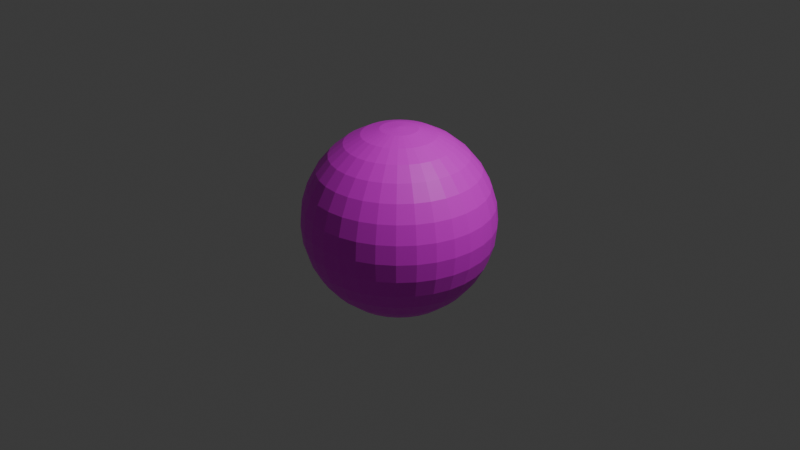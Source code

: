 # Source: apple.blend  (saved by Blender 4.0.36; exported with 4.5.12 LTS)
import bpy
from mathutils import Matrix  # noqa: F401  (used for matrix-valued properties, if any)

bpy.ops.wm.read_factory_settings(use_empty=True)
scene = bpy.context.scene
scene.name = 'Scene'

# ---- collections
col_collection = bpy.data.collections.new('Collection'); scene.collection.children.link(col_collection)

# ---- images (referenced by path relative to the original .blend; pixels are not part of the script)
import os
ASSET_DIR = os.environ.get("B2B_ASSET_DIR", "")  # directory of the original .blend (textures are referenced by path, not embedded)
HERE = os.path.dirname(os.path.abspath(__file__))  # packed textures are extracted next to this script under _unpacked/

def load_image(name, relpath, width, height, colorspace="sRGB"):
    """Load a texture the original file referenced (path relative to the .blend, or extracted next to this script)."""
    p = next((c for c in (os.path.join(HERE, relpath), os.path.join(ASSET_DIR, relpath)) if relpath and os.path.exists(c)), "")
    if p:
        img = bpy.data.images.load(p, check_existing=True)
        img.name = name
    else:  # same state as the original file: an image datablock whose file is absent (Cycles renders it pink)
        img = bpy.data.images.new(name, width, height)
        img.source = "FILE"
        img.filepath = "//" + (relpath or name)
    img.colorspace_settings.name = colorspace
    return img
img_apple_png = load_image('apple.png', 'apple.png', 1024, 1024, 'sRGB')

# ---- materials (node trees are filled in below, after node groups)
mat_material_001 = bpy.data.materials.new('Material.001')
mat_material_001.use_transparent_shadow = False

# ---- material node trees
mat_material_001.use_nodes = True; mat_material_001.node_tree.nodes.clear()
_N = mat_material_001.node_tree.nodes; _L = mat_material_001.node_tree.links
n0 = _N.new('ShaderNodeBsdfPrincipled'); n0.name = 'Principled BSDF'; n0.location = (10, 300)
n0.inputs[3].default_value = 1.45
n1 = _N.new('ShaderNodeOutputMaterial'); n1.name = 'Material Output'; n1.location = (300, 300)
n2 = _N.new('ShaderNodeTexImage'); n2.name = 'Image Texture'; n2.location = (-280, 275)
n2.image = img_apple_png
_L.new(n0.outputs[0], n1.inputs[0])
_L.new(n2.outputs[0], n0.inputs[0])
n1.is_active_output = True

# ---- world
world_world = bpy.data.worlds.new('World'); scene.world = world_world
world_world.use_nodes = True; world_world.node_tree.nodes.clear()
_N = world_world.node_tree.nodes; _L = world_world.node_tree.links
n0 = _N.new('ShaderNodeOutputWorld'); n0.name = 'World Output'; n0.location = (300, 300)
n1 = _N.new('ShaderNodeBackground'); n1.name = 'Background'; n1.location = (10, 300)
n1.inputs[0].default_value = (0.05088, 0.05088, 0.05088, 1.0)
_L.new(n1.outputs[0], n0.inputs[0])
n0.is_active_output = True
world_world.color = (0.05088, 0.05088, 0.05088)
world_world.use_sun_shadow = False
world_world.sun_shadow_jitter_overblur = 0.0

# ---- cameras
cam_camera = bpy.data.cameras.new('Camera')
cam_camera.clip_end = 100.0
cam_camera.ortho_scale = 7.314

# ---- lights
light_light = bpy.data.lights.new('Light', 'POINT')
light_light.transmission_factor = 0.0
light_light.use_soft_falloff = False
light_light.energy = 1000.0
light_light.shadow_soft_size = 0.1
light_light.shadow_maximum_resolution = 0.006
light_light.use_absolute_resolution = True

# ---- meshes
me_sphere = bpy.data.meshes.new('Sphere')
me_sphere.from_pydata([(0.0, 0.5556, 0.8315), (0.0, 0.8315, 0.5556), (0.0, 0.9808, 0.1951), (0.0, 1.0, 0.0), (0.0, 0.9808, -0.1951), (0.0, 0.8315, -0.5556), (0.03806, 0.1913, 0.9808), (0.07466, 0.3753, 0.9239), (0.1084, 0.5449, 0.8315), (0.1379, 0.6935, 0.7071), (0.1622, 0.8155, 0.5556), (0.1802, 0.9061, 0.3827), (0.1913, 0.9619, 0.1951), (0.1951, 0.9808, 0.0), (0.1913, 0.9619, -0.1951), (0.1802, 0.9061, -0.3827), (0.1622, 0.8155, -0.5556), (0.1379, 0.6935, -0.7071), (0.1084, 0.5449, -0.8315), (0.07466, 0.3753, -0.9239), (0.03806, 0.1913, -0.9808), (0.07466, 0.1802, 0.9808), (0.1464, 0.3536, 0.9239), (0.2126, 0.5133, 0.8315), (0.2706, 0.6533, 0.7071), (0.3182, 0.7682, 0.5556), (0.3536, 0.8536, 0.3827), (0.3753, 0.9061, 0.1951), (0.3827, 0.9239, 0.0), (0.3753, 0.9061, -0.1951), (0.3536, 0.8536, -0.3827), (0.3182, 0.7682, -0.5556), (0.2706, 0.6533, -0.7071), (0.2126, 0.5133, -0.8315), (0.1464, 0.3536, -0.9239), (0.07466, 0.1802, -0.9808), (0.1084, 0.1622, 0.9808), (0.2126, 0.3182, 0.9239), (0.3087, 0.4619, 0.8315), (0.3928, 0.5879, 0.7071), (0.4619, 0.6913, 0.5556), (0.5133, 0.7682, 0.3827), (0.5449, 0.8155, 0.1951), (0.5556, 0.8315, 0.0), (0.5449, 0.8155, -0.1951), (0.5133, 0.7682, -0.3827), (0.4619, 0.6913, -0.5556), (0.3928, 0.5879, -0.7071), (0.3087, 0.4619, -0.8315), (0.2126, 0.3182, -0.9239), (0.1084, 0.1622, -0.9808), (0.1379, 0.1379, 0.9808), (0.2706, 0.2706, 0.9239), (0.3928, 0.3928, 0.8315), (0.5, 0.5, 0.7071), (0.5879, 0.5879, 0.5556), (0.6533, 0.6533, 0.3827), (0.6935, 0.6935, 0.1951), (0.7071, 0.7071, 0.0), (0.6935, 0.6935, -0.1951), (0.6533, 0.6533, -0.3827), (0.5879, 0.5879, -0.5556), (0.5, 0.5, -0.7071), (0.3928, 0.3928, -0.8315), (0.2706, 0.2706, -0.9239), (0.1379, 0.1379, -0.9808), (0.1622, 0.1084, 0.9808), (0.3182, 0.2126, 0.9239), (0.4619, 0.3087, 0.8315), (0.5879, 0.3928, 0.7071), (0.6913, 0.4619, 0.5556), (0.7682, 0.5133, 0.3827), (0.8155, 0.5449, 0.1951), (0.8315, 0.5556, 0.0), (0.8155, 0.5449, -0.1951), (0.7682, 0.5133, -0.3827), (0.6913, 0.4619, -0.5556), (0.5879, 0.3928, -0.7071), (0.4619, 0.3087, -0.8315), (0.3182, 0.2126, -0.9239), (0.1622, 0.1084, -0.9808), (0.0, 0.0, 1.0), (0.1802, 0.07466, 0.9808), (0.3536, 0.1464, 0.9239), (0.5133, 0.2126, 0.8315), (0.6533, 0.2706, 0.7071), (0.7682, 0.3182, 0.5556), (0.8536, 0.3536, 0.3827), (0.9061, 0.3753, 0.1951), (0.9239, 0.3827, 0.0), (0.9061, 0.3753, -0.1951), (0.8536, 0.3536, -0.3827), (0.7682, 0.3182, -0.5556), (0.6533, 0.2706, -0.7071), (0.5133, 0.2126, -0.8315), (0.3536, 0.1464, -0.9239), (0.1802, 0.07466, -0.9808), (0.1913, 0.03806, 0.9808), (0.3753, 0.07466, 0.9239), (0.5449, 0.1084, 0.8315), (0.6935, 0.1379, 0.7071), (0.8155, 0.1622, 0.5556), (0.9061, 0.1802, 0.3827), (0.9619, 0.1913, 0.1951), (0.9808, 0.1951, 0.0), (0.9619, 0.1913, -0.1951), (0.9061, 0.1802, -0.3827), (0.8155, 0.1622, -0.5556), (0.6935, 0.1379, -0.7071), (0.5449, 0.1084, -0.8315), (0.3753, 0.07466, -0.9239), (0.1913, 0.03806, -0.9808), (0.1951, -1.118e-08, 0.9808), (0.3827, -2.235e-08, 0.9239), (0.5556, -5.215e-08, 0.8315), (0.7071, 1.49e-08, 0.7071), (0.8315, -8.941e-08, 0.5556), (0.9239, 4.47e-08, 0.3827), (0.9808, -8.941e-08, 0.1951), (1.0, -1.639e-07, 0.0), (0.9808, -8.941e-08, -0.1951), (0.9239, 4.47e-08, -0.3827), (0.8315, -8.941e-08, -0.5556), (0.7071, 1.49e-08, -0.7071), (0.5556, -5.215e-08, -0.8315), (0.3827, -2.235e-08, -0.9239), (0.1951, -1.118e-08, -0.9808), (0.1913, -0.03806, 0.9808), (0.3753, -0.07466, 0.9239), (0.5449, -0.1084, 0.8315), (0.6935, -0.1379, 0.7071), (0.8155, -0.1622, 0.5556), (0.9061, -0.1802, 0.3827), (0.9619, -0.1913, 0.1951), (0.9808, -0.1951, 0.0), (0.9619, -0.1913, -0.1951), (0.9061, -0.1802, -0.3827), (0.8155, -0.1622, -0.5556), (0.6935, -0.1379, -0.7071), (0.5449, -0.1084, -0.8315), (0.3753, -0.07466, -0.9239), (0.1913, -0.03806, -0.9808), (0.1802, -0.07466, 0.9808), (0.3536, -0.1464, 0.9239), (0.5133, -0.2126, 0.8315), (0.6533, -0.2706, 0.7071), (0.7682, -0.3182, 0.5556), (0.8536, -0.3536, 0.3827), (0.9061, -0.3753, 0.1951), (0.9239, -0.3827, 0.0), (0.9061, -0.3753, -0.1951), (0.8536, -0.3536, -0.3827), (0.7682, -0.3182, -0.5556), (0.6533, -0.2706, -0.7071), (0.5133, -0.2126, -0.8315), (0.3536, -0.1464, -0.9239), (0.1802, -0.07466, -0.9808), (0.1622, -0.1084, 0.9808), (0.3182, -0.2126, 0.9239), (0.4619, -0.3087, 0.8315), (0.5879, -0.3928, 0.7071), (0.6913, -0.4619, 0.5556), (0.7682, -0.5133, 0.3827), (0.8155, -0.5449, 0.1951), (0.8315, -0.5556, 0.0), (0.8155, -0.5449, -0.1951), (0.7682, -0.5133, -0.3827), (0.6913, -0.4619, -0.5556), (0.5879, -0.3928, -0.7071), (0.4619, -0.3087, -0.8315), (0.3182, -0.2126, -0.9239), (0.1622, -0.1084, -0.9808), (0.1379, -0.1379, 0.9808), (0.2706, -0.2706, 0.9239), (0.3928, -0.3928, 0.8315), (0.5, -0.5, 0.7071), (0.5879, -0.5879, 0.5556), (0.6533, -0.6533, 0.3827), (0.6935, -0.6935, 0.1951), (0.7071, -0.7071, 0.0), (0.6935, -0.6935, -0.1951), (0.6533, -0.6533, -0.3827), (0.5879, -0.5879, -0.5556), (0.5, -0.5, -0.7071), (0.3928, -0.3928, -0.8315), (0.2706, -0.2706, -0.9239), (0.1379, -0.1379, -0.9808), (0.1084, -0.1622, 0.9808), (0.2126, -0.3182, 0.9239), (0.3087, -0.4619, 0.8315), (0.3928, -0.5879, 0.7071), (0.4619, -0.6913, 0.5556), (0.5133, -0.7682, 0.3827), (0.5449, -0.8155, 0.1951), (0.5556, -0.8315, 0.0), (0.5449, -0.8155, -0.1951), (0.5133, -0.7682, -0.3827), (0.4619, -0.6913, -0.5556), (0.3928, -0.5879, -0.7071), (0.3087, -0.4619, -0.8315), (0.2126, -0.3182, -0.9239), (0.1084, -0.1622, -0.9808), (0.07466, -0.1802, 0.9808), (0.1464, -0.3536, 0.9239), (0.2126, -0.5133, 0.8315), (0.2706, -0.6533, 0.7071), (0.3182, -0.7682, 0.5556), (0.3536, -0.8536, 0.3827), (0.3753, -0.9061, 0.1951), (0.3827, -0.9239, 0.0), (0.3753, -0.9061, -0.1951), (0.3536, -0.8536, -0.3827), (0.3182, -0.7682, -0.5556), (0.2706, -0.6533, -0.7071), (0.2126, -0.5133, -0.8315), (0.1464, -0.3536, -0.9239), (0.07466, -0.1802, -0.9808), (0.03806, -0.1913, 0.9808), (0.07466, -0.3753, 0.9239), (0.1084, -0.5449, 0.8315), (0.1379, -0.6935, 0.7071), (0.1622, -0.8155, 0.5556), (0.1802, -0.9061, 0.3827), (0.1913, -0.9619, 0.1951), (0.1951, -0.9808, 0.0), (0.1913, -0.9619, -0.1951), (0.1802, -0.9061, -0.3827), (0.1622, -0.8155, -0.5556), (0.1379, -0.6935, -0.7071), (0.1084, -0.5449, -0.8315), (0.07466, -0.3753, -0.9239), (0.03806, -0.1913, -0.9808), (-7.451e-09, -0.1951, 0.9808), (-5.215e-08, -0.3827, 0.9239), (-9.686e-08, -0.5556, 0.8315), (-1.49e-08, -0.7071, 0.7071), (-1.043e-07, -0.8315, 0.5556), (2.98e-08, -0.9239, 0.3827), (-1.341e-07, -0.9808, 0.1951), (-3.278e-07, -1.0, 0.0), (-1.341e-07, -0.9808, -0.1951), (2.98e-08, -0.9239, -0.3827), (-1.043e-07, -0.8315, -0.5556), (-1.49e-08, -0.7071, -0.7071), (-9.686e-08, -0.5556, -0.8315), (-5.215e-08, -0.3827, -0.9239), (-7.451e-09, -0.1951, -0.9808), (-0.03806, -0.1913, 0.9808), (-0.07466, -0.3753, 0.9239), (-0.1084, -0.5449, 0.8315), (-0.1379, -0.6935, 0.7071), (-0.1622, -0.8155, 0.5556), (-0.1802, -0.9061, 0.3827), (-0.1913, -0.9619, 0.1951), (-0.1951, -0.9808, 0.0), (-0.1913, -0.9619, -0.1951), (-0.1802, -0.9061, -0.3827), (-0.1622, -0.8155, -0.5556), (-0.1379, -0.6935, -0.7071), (-0.1084, -0.5449, -0.8315), (-0.07466, -0.3753, -0.9239), (-0.03806, -0.1913, -0.9808), (-0.07466, -0.1802, 0.9808), (-0.1464, -0.3536, 0.9239), (-0.2126, -0.5133, 0.8315), (-0.2706, -0.6533, 0.7071), (-0.3182, -0.7682, 0.5556), (-0.3536, -0.8536, 0.3827), (-0.3753, -0.9061, 0.1951), (-0.3827, -0.9239, 0.0), (-0.3753, -0.9061, -0.1951), (-0.3536, -0.8536, -0.3827), (-0.3182, -0.7682, -0.5556), (-0.2706, -0.6533, -0.7071), (-0.2126, -0.5133, -0.8315), (-0.1464, -0.3536, -0.9239), (-0.07466, -0.1802, -0.9808), (-0.1084, -0.1622, 0.9808), (-0.2126, -0.3182, 0.9239), (-0.3087, -0.4619, 0.8315), (-0.3928, -0.5879, 0.7071), (-0.4619, -0.6913, 0.5556), (-0.5133, -0.7682, 0.3827), (-0.5449, -0.8155, 0.1951), (-0.5556, -0.8315, 0.0), (-0.5449, -0.8155, -0.1951), (-0.5133, -0.7682, -0.3827), (-0.4619, -0.6913, -0.5556), (-0.3928, -0.5879, -0.7071), (-0.3087, -0.4619, -0.8315), (-0.2126, -0.3182, -0.9239), (-0.1084, -0.1622, -0.9808), (-0.1379, -0.1379, 0.9808), (-0.2706, -0.2706, 0.9239), (-0.3928, -0.3928, 0.8315), (-0.5, -0.5, 0.7071), (-0.5879, -0.5879, 0.5556), (-0.6533, -0.6533, 0.3827), (-0.6935, -0.6935, 0.1951), (-0.7071, -0.7071, 0.0), (-0.6935, -0.6935, -0.1951), (-0.6533, -0.6533, -0.3827), (-0.5879, -0.5879, -0.5556), (-0.5, -0.5, -0.7071), (-0.3928, -0.3928, -0.8315), (-0.2706, -0.2706, -0.9239), (-0.1379, -0.1379, -0.9808), (0.0, 0.0, -1.0), (-0.1622, -0.1084, 0.9808), (-0.3182, -0.2126, 0.9239), (-0.4619, -0.3087, 0.8315), (-0.5879, -0.3928, 0.7071), (-0.6913, -0.4619, 0.5556), (-0.7682, -0.5133, 0.3827), (-0.8155, -0.5449, 0.1951), (-0.8315, -0.5556, 0.0), (-0.8155, -0.5449, -0.1951), (-0.7682, -0.5133, -0.3827), (-0.6913, -0.4619, -0.5556), (-0.5879, -0.3928, -0.7071), (-0.4619, -0.3087, -0.8315), (-0.3182, -0.2126, -0.9239), (-0.1622, -0.1084, -0.9808), (-0.1802, -0.07466, 0.9808), (-0.3536, -0.1464, 0.9239), (-0.5133, -0.2126, 0.8315), (-0.6533, -0.2706, 0.7071), (-0.7682, -0.3182, 0.5556), (-0.8536, -0.3536, 0.3827), (-0.9061, -0.3753, 0.1951), (-0.9239, -0.3827, 0.0), (-0.9061, -0.3753, -0.1951), (-0.8536, -0.3536, -0.3827), (-0.7682, -0.3182, -0.5556), (-0.6533, -0.2706, -0.7071), (-0.5133, -0.2126, -0.8315), (-0.3536, -0.1464, -0.9239), (-0.1802, -0.07466, -0.9808), (-0.1913, -0.03806, 0.9808), (-0.3753, -0.07466, 0.9239), (-0.5449, -0.1084, 0.8315), (-0.6935, -0.1379, 0.7071), (-0.8155, -0.1622, 0.5556), (-0.9061, -0.1802, 0.3827), (-0.9619, -0.1913, 0.1951), (-0.9808, -0.1951, 0.0), (-0.9619, -0.1913, -0.1951), (-0.9061, -0.1802, -0.3827), (-0.8155, -0.1622, -0.5556), (-0.6935, -0.1379, -0.7071), (-0.5449, -0.1084, -0.8315), (-0.3753, -0.07466, -0.9239), (-0.1913, -0.03806, -0.9808), (-0.1951, 1.863e-08, 0.9808), (-0.3827, 5.215e-08, 0.9239), (-0.5556, 1.49e-07, 0.8315), (-0.7071, 2.98e-08, 0.7071), (-0.8315, 1.639e-07, 0.5556), (-0.9239, 1.49e-08, 0.3827), (-0.9808, 2.682e-07, 0.1951), (-1.0, 4.47e-07, 0.0), (-0.9808, 2.682e-07, -0.1951), (-0.9239, 1.49e-08, -0.3827), (-0.8315, 1.639e-07, -0.5556), (-0.7071, 2.98e-08, -0.7071), (-0.5556, 1.49e-07, -0.8315), (-0.3827, 5.215e-08, -0.9239), (-0.1951, 1.863e-08, -0.9808), (-0.1913, 0.03806, 0.9808), (-0.3753, 0.07466, 0.9239), (-0.5449, 0.1084, 0.8315), (-0.6935, 0.1379, 0.7071), (-0.8155, 0.1622, 0.5556), (-0.9061, 0.1802, 0.3827), (-0.9619, 0.1913, 0.1951), (-0.9808, 0.1951, 0.0), (-0.9619, 0.1913, -0.1951), (-0.9061, 0.1802, -0.3827), (-0.8155, 0.1622, -0.5556), (-0.6935, 0.1379, -0.7071), (-0.5449, 0.1084, -0.8315), (-0.3753, 0.07466, -0.9239), (-0.1913, 0.03806, -0.9808), (-0.1802, 0.07466, 0.9808), (-0.3536, 0.1464, 0.9239), (-0.5133, 0.2126, 0.8315), (-0.6533, 0.2706, 0.7071), (-0.7682, 0.3182, 0.5556), (-0.8536, 0.3536, 0.3827), (-0.9061, 0.3753, 0.1951), (-0.9239, 0.3827, 0.0), (-0.9061, 0.3753, -0.1951), (-0.8536, 0.3536, -0.3827), (-0.7682, 0.3182, -0.5556), (-0.6533, 0.2706, -0.7071), (-0.5133, 0.2126, -0.8315), (-0.3536, 0.1464, -0.9239), (-0.1802, 0.07466, -0.9808), (-0.1622, 0.1084, 0.9808), (-0.3182, 0.2126, 0.9239), (-0.4619, 0.3087, 0.8315), (-0.5879, 0.3928, 0.7071), (-0.6913, 0.4619, 0.5556), (-0.7682, 0.5133, 0.3827), (-0.8155, 0.5449, 0.1951), (-0.8315, 0.5556, 0.0), (-0.8155, 0.5449, -0.1951), (-0.7682, 0.5133, -0.3827), (-0.6913, 0.4619, -0.5556), (-0.5879, 0.3928, -0.7071), (-0.4619, 0.3087, -0.8315), (-0.3182, 0.2126, -0.9239), (-0.1622, 0.1084, -0.9808), (-0.1379, 0.1379, 0.9808), (-0.2706, 0.2706, 0.9239), (-0.3928, 0.3928, 0.8315), (-0.5, 0.5, 0.7071), (-0.5879, 0.5879, 0.5556), (-0.6533, 0.6533, 0.3827), (-0.6935, 0.6935, 0.1951), (-0.7071, 0.7071, 0.0), (-0.6935, 0.6935, -0.1951), (-0.6533, 0.6533, -0.3827), (-0.5879, 0.5879, -0.5556), (-0.5, 0.5, -0.7071), (-0.3928, 0.3928, -0.8315), (-0.2706, 0.2706, -0.9239), (-0.1379, 0.1379, -0.9808), (-0.1084, 0.1622, 0.9808), (-0.2126, 0.3182, 0.9239), (-0.3087, 0.4619, 0.8315), (-0.3928, 0.5879, 0.7071), (-0.4619, 0.6913, 0.5556), (-0.5133, 0.7682, 0.3827), (-0.5449, 0.8155, 0.1951), (-0.5556, 0.8315, 0.0), (-0.5449, 0.8155, -0.1951), (-0.5133, 0.7682, -0.3827), (-0.4619, 0.6913, -0.5556), (-0.3928, 0.5879, -0.7071), (-0.3087, 0.4619, -0.8315), (-0.2126, 0.3182, -0.9239), (-0.1084, 0.1622, -0.9808), (-0.07466, 0.1802, 0.9808), (-0.1464, 0.3536, 0.9239), (-0.2126, 0.5133, 0.8315), (-0.2706, 0.6533, 0.7071), (-0.3182, 0.7682, 0.5556), (-0.3536, 0.8536, 0.3827), (-0.3753, 0.9061, 0.1951), (-0.3827, 0.9239, 0.0), (-0.3753, 0.9061, -0.1951), (-0.3536, 0.8536, -0.3827), (-0.3182, 0.7682, -0.5556), (-0.2706, 0.6533, -0.7071), (-0.2126, 0.5133, -0.8315), (-0.1464, 0.3536, -0.9239), (-0.07466, 0.1802, -0.9808), (-0.03806, 0.1913, 0.9808), (-0.07466, 0.3753, 0.9239), (-0.1084, 0.5449, 0.8315), (-0.1379, 0.6935, 0.7071), (-0.1622, 0.8155, 0.5556), (-0.1802, 0.9061, 0.3827), (-0.1913, 0.9619, 0.1951), (-0.1951, 0.9808, 0.0), (-0.1913, 0.9619, -0.1951), (-0.1802, 0.9061, -0.3827), (-0.1622, 0.8155, -0.5556), (-0.1379, 0.6935, -0.7071), (-0.1084, 0.5449, -0.8315), (-0.07466, 0.3753, -0.9239), (-0.03806, 0.1913, -0.9808), (1.49e-08, 0.1951, 0.9808), (6.706e-08, 0.3827, 0.9239), (8.941e-08, 0.7071, 0.7071), (5.96e-08, 0.9239, 0.3827), (5.96e-08, 0.9239, -0.3827), (8.941e-08, 0.7071, -0.7071), (2.161e-07, 0.5556, -0.8315), (6.706e-08, 0.3827, -0.9239), (1.49e-08, 0.1951, -0.9808)], [], [(4, 3, 13, 14), (474, 473, 6, 7), (477, 4, 14, 15), (0, 474, 7, 8), (5, 477, 15, 16), (475, 0, 8, 9), (478, 5, 16, 17), (1, 475, 9, 10), (479, 478, 17, 18), (476, 1, 10, 11), (480, 479, 18, 19), (2, 476, 11, 12), (481, 480, 19, 20), (3, 2, 12, 13), (473, 81, 6), (307, 481, 20), (20, 19, 34, 35), (13, 12, 27, 28), (6, 81, 21), (307, 20, 35), (14, 13, 28, 29), (7, 6, 21, 22), (15, 14, 29, 30), (8, 7, 22, 23), (16, 15, 30, 31), (9, 8, 23, 24), (17, 16, 31, 32), (10, 9, 24, 25), (18, 17, 32, 33), (11, 10, 25, 26), (19, 18, 33, 34), (12, 11, 26, 27), (32, 31, 46, 47), (25, 24, 39, 40), (33, 32, 47, 48), (26, 25, 40, 41), (34, 33, 48, 49), (27, 26, 41, 42), (35, 34, 49, 50), (28, 27, 42, 43), (21, 81, 36), (307, 35, 50), (29, 28, 43, 44), (22, 21, 36, 37), (30, 29, 44, 45), (23, 22, 37, 38), (31, 30, 45, 46), (24, 23, 38, 39), (36, 81, 51), (307, 50, 65), (44, 43, 58, 59), (37, 36, 51, 52), (45, 44, 59, 60), (38, 37, 52, 53), (46, 45, 60, 61), (39, 38, 53, 54), (47, 46, 61, 62), (40, 39, 54, 55), (48, 47, 62, 63), (41, 40, 55, 56), (49, 48, 63, 64), (42, 41, 56, 57), (50, 49, 64, 65), (43, 42, 57, 58), (55, 54, 69, 70), (63, 62, 77, 78), (56, 55, 70, 71), (64, 63, 78, 79), (57, 56, 71, 72), (65, 64, 79, 80), (58, 57, 72, 73), (51, 81, 66), (307, 65, 80), (59, 58, 73, 74), (52, 51, 66, 67), (60, 59, 74, 75), (53, 52, 67, 68), (61, 60, 75, 76), (54, 53, 68, 69), (62, 61, 76, 77), (74, 73, 89, 90), (67, 66, 82, 83), (75, 74, 90, 91), (68, 67, 83, 84), (76, 75, 91, 92), (69, 68, 84, 85), (77, 76, 92, 93), (70, 69, 85, 86), (78, 77, 93, 94), (71, 70, 86, 87), (79, 78, 94, 95), (72, 71, 87, 88), (80, 79, 95, 96), (73, 72, 88, 89), (66, 81, 82), (307, 80, 96), (94, 93, 108, 109), (87, 86, 101, 102), (95, 94, 109, 110), (88, 87, 102, 103), (96, 95, 110, 111), (89, 88, 103, 104), (82, 81, 97), (307, 96, 111), (90, 89, 104, 105), (83, 82, 97, 98), (91, 90, 105, 106), (84, 83, 98, 99), (92, 91, 106, 107), (85, 84, 99, 100), (93, 92, 107, 108), (86, 85, 100, 101), (98, 97, 112, 113), (106, 105, 120, 121), (99, 98, 113, 114), (107, 106, 121, 122), (100, 99, 114, 115), (108, 107, 122, 123), (101, 100, 115, 116), (109, 108, 123, 124), (102, 101, 116, 117), (110, 109, 124, 125), (103, 102, 117, 118), (111, 110, 125, 126), (104, 103, 118, 119), (97, 81, 112), (307, 111, 126), (105, 104, 119, 120), (117, 116, 131, 132), (125, 124, 139, 140), (118, 117, 132, 133), (126, 125, 140, 141), (119, 118, 133, 134), (112, 81, 127), (307, 126, 141), (120, 119, 134, 135), (113, 112, 127, 128), (121, 120, 135, 136), (114, 113, 128, 129), (122, 121, 136, 137), (115, 114, 129, 130), (123, 122, 137, 138), (116, 115, 130, 131), (124, 123, 138, 139), (136, 135, 150, 151), (129, 128, 143, 144), (137, 136, 151, 152), (130, 129, 144, 145), (138, 137, 152, 153), (131, 130, 145, 146), (139, 138, 153, 154), (132, 131, 146, 147), (140, 139, 154, 155), (133, 132, 147, 148), (141, 140, 155, 156), (134, 133, 148, 149), (127, 81, 142), (307, 141, 156), (135, 134, 149, 150), (128, 127, 142, 143), (155, 154, 169, 170), (148, 147, 162, 163), (156, 155, 170, 171), (149, 148, 163, 164), (142, 81, 157), (307, 156, 171), (150, 149, 164, 165), (143, 142, 157, 158), (151, 150, 165, 166), (144, 143, 158, 159), (152, 151, 166, 167), (145, 144, 159, 160), (153, 152, 167, 168), (146, 145, 160, 161), (154, 153, 168, 169), (147, 146, 161, 162), (167, 166, 181, 182), (160, 159, 174, 175), (168, 167, 182, 183), (161, 160, 175, 176), (169, 168, 183, 184), (162, 161, 176, 177), (170, 169, 184, 185), (163, 162, 177, 178), (171, 170, 185, 186), (164, 163, 178, 179), (157, 81, 172), (307, 171, 186), (165, 164, 179, 180), (158, 157, 172, 173), (166, 165, 180, 181), (159, 158, 173, 174), (186, 185, 200, 201), (179, 178, 193, 194), (172, 81, 187), (307, 186, 201), (180, 179, 194, 195), (173, 172, 187, 188), (181, 180, 195, 196), (174, 173, 188, 189), (182, 181, 196, 197), (175, 174, 189, 190), (183, 182, 197, 198), (176, 175, 190, 191), (184, 183, 198, 199), (177, 176, 191, 192), (185, 184, 199, 200), (178, 177, 192, 193), (190, 189, 204, 205), (198, 197, 212, 213), (191, 190, 205, 206), (199, 198, 213, 214), (192, 191, 206, 207), (200, 199, 214, 215), (193, 192, 207, 208), (201, 200, 215, 216), (194, 193, 208, 209), (187, 81, 202), (307, 201, 216), (195, 194, 209, 210), (188, 187, 202, 203), (196, 195, 210, 211), (189, 188, 203, 204), (197, 196, 211, 212), (209, 208, 223, 224), (202, 81, 217), (307, 216, 231), (210, 209, 224, 225), (203, 202, 217, 218), (211, 210, 225, 226), (204, 203, 218, 219), (212, 211, 226, 227), (205, 204, 219, 220), (213, 212, 227, 228), (206, 205, 220, 221), (214, 213, 228, 229), (207, 206, 221, 222), (215, 214, 229, 230), (208, 207, 222, 223), (216, 215, 230, 231), (228, 227, 242, 243), (221, 220, 235, 236), (229, 228, 243, 244), (222, 221, 236, 237), (230, 229, 244, 245), (223, 222, 237, 238), (231, 230, 245, 246), (224, 223, 238, 239), (217, 81, 232), (307, 231, 246), (225, 224, 239, 240), (218, 217, 232, 233), (226, 225, 240, 241), (219, 218, 233, 234), (227, 226, 241, 242), (220, 219, 234, 235), (232, 81, 247), (307, 246, 261), (240, 239, 254, 255), (233, 232, 247, 248), (241, 240, 255, 256), (234, 233, 248, 249), (242, 241, 256, 257), (235, 234, 249, 250), (243, 242, 257, 258), (236, 235, 250, 251), (244, 243, 258, 259), (237, 236, 251, 252), (245, 244, 259, 260), (238, 237, 252, 253), (246, 245, 260, 261), (239, 238, 253, 254), (251, 250, 265, 266), (259, 258, 273, 274), (252, 251, 266, 267), (260, 259, 274, 275), (253, 252, 267, 268), (261, 260, 275, 276), (254, 253, 268, 269), (247, 81, 262), (307, 261, 276), (255, 254, 269, 270), (248, 247, 262, 263), (256, 255, 270, 271), (249, 248, 263, 264), (257, 256, 271, 272), (250, 249, 264, 265), (258, 257, 272, 273), (270, 269, 284, 285), (263, 262, 277, 278), (271, 270, 285, 286), (264, 263, 278, 279), (272, 271, 286, 287), (265, 264, 279, 280), (273, 272, 287, 288), (266, 265, 280, 281), (274, 273, 288, 289), (267, 266, 281, 282), (275, 274, 289, 290), (268, 267, 282, 283), (276, 275, 290, 291), (269, 268, 283, 284), (262, 81, 277), (307, 276, 291), (289, 288, 303, 304), (282, 281, 296, 297), (290, 289, 304, 305), (283, 282, 297, 298), (291, 290, 305, 306), (284, 283, 298, 299), (277, 81, 292), (307, 291, 306), (285, 284, 299, 300), (278, 277, 292, 293), (286, 285, 300, 301), (279, 278, 293, 294), (287, 286, 301, 302), (280, 279, 294, 295), (288, 287, 302, 303), (281, 280, 295, 296), (301, 300, 316, 317), (294, 293, 309, 310), (302, 301, 317, 318), (295, 294, 310, 311), (303, 302, 318, 319), (296, 295, 311, 312), (304, 303, 319, 320), (297, 296, 312, 313), (305, 304, 320, 321), (298, 297, 313, 314), (306, 305, 321, 322), (299, 298, 314, 315), (292, 81, 308), (307, 306, 322), (300, 299, 315, 316), (293, 292, 308, 309), (321, 320, 335, 336), (314, 313, 328, 329), (322, 321, 336, 337), (315, 314, 329, 330), (308, 81, 323), (307, 322, 337), (316, 315, 330, 331), (309, 308, 323, 324), (317, 316, 331, 332), (310, 309, 324, 325), (318, 317, 332, 333), (311, 310, 325, 326), (319, 318, 333, 334), (312, 311, 326, 327), (320, 319, 334, 335), (313, 312, 327, 328), (325, 324, 339, 340), (333, 332, 347, 348), (326, 325, 340, 341), (334, 333, 348, 349), (327, 326, 341, 342), (335, 334, 349, 350), (328, 327, 342, 343), (336, 335, 350, 351), (329, 328, 343, 344), (337, 336, 351, 352), (330, 329, 344, 345), (323, 81, 338), (307, 337, 352), (331, 330, 345, 346), (324, 323, 338, 339), (332, 331, 346, 347), (344, 343, 358, 359), (352, 351, 366, 367), (345, 344, 359, 360), (338, 81, 353), (307, 352, 367), (346, 345, 360, 361), (339, 338, 353, 354), (347, 346, 361, 362), (340, 339, 354, 355), (348, 347, 362, 363), (341, 340, 355, 356), (349, 348, 363, 364), (342, 341, 356, 357), (350, 349, 364, 365), (343, 342, 357, 358), (351, 350, 365, 366), (363, 362, 377, 378), (356, 355, 370, 371), (364, 363, 378, 379), (357, 356, 371, 372), (365, 364, 379, 380), (358, 357, 372, 373), (366, 365, 380, 381), (359, 358, 373, 374), (367, 366, 381, 382), (360, 359, 374, 375), (353, 81, 368), (307, 367, 382), (361, 360, 375, 376), (354, 353, 368, 369), (362, 361, 376, 377), (355, 354, 369, 370), (382, 381, 396, 397), (375, 374, 389, 390), (368, 81, 383), (307, 382, 397), (376, 375, 390, 391), (369, 368, 383, 384), (377, 376, 391, 392), (370, 369, 384, 385), (378, 377, 392, 393), (371, 370, 385, 386), (379, 378, 393, 394), (372, 371, 386, 387), (380, 379, 394, 395), (373, 372, 387, 388), (381, 380, 395, 396), (374, 373, 388, 389), (386, 385, 400, 401), (394, 393, 408, 409), (387, 386, 401, 402), (395, 394, 409, 410), (388, 387, 402, 403), (396, 395, 410, 411), (389, 388, 403, 404), (397, 396, 411, 412), (390, 389, 404, 405), (383, 81, 398), (307, 397, 412), (391, 390, 405, 406), (384, 383, 398, 399), (392, 391, 406, 407), (385, 384, 399, 400), (393, 392, 407, 408), (405, 404, 419, 420), (398, 81, 413), (307, 412, 427), (406, 405, 420, 421), (399, 398, 413, 414), (407, 406, 421, 422), (400, 399, 414, 415), (408, 407, 422, 423), (401, 400, 415, 416), (409, 408, 423, 424), (402, 401, 416, 417), (410, 409, 424, 425), (403, 402, 417, 418), (411, 410, 425, 426), (404, 403, 418, 419), (412, 411, 426, 427), (424, 423, 438, 439), (417, 416, 431, 432), (425, 424, 439, 440), (418, 417, 432, 433), (426, 425, 440, 441), (419, 418, 433, 434), (427, 426, 441, 442), (420, 419, 434, 435), (413, 81, 428), (307, 427, 442), (421, 420, 435, 436), (414, 413, 428, 429), (422, 421, 436, 437), (415, 414, 429, 430), (423, 422, 437, 438), (416, 415, 430, 431), (307, 442, 457), (436, 435, 450, 451), (429, 428, 443, 444), (437, 436, 451, 452), (430, 429, 444, 445), (438, 437, 452, 453), (431, 430, 445, 446), (439, 438, 453, 454), (432, 431, 446, 447), (440, 439, 454, 455), (433, 432, 447, 448), (441, 440, 455, 456), (434, 433, 448, 449), (442, 441, 456, 457), (435, 434, 449, 450), (428, 81, 443), (455, 454, 469, 470), (448, 447, 462, 463), (456, 455, 470, 471), (449, 448, 463, 464), (457, 456, 471, 472), (450, 449, 464, 465), (443, 81, 458), (307, 457, 472), (451, 450, 465, 466), (444, 443, 458, 459), (452, 451, 466, 467), (445, 444, 459, 460), (453, 452, 467, 468), (446, 445, 460, 461), (454, 453, 468, 469), (447, 446, 461, 462), (459, 458, 473, 474), (467, 466, 4, 477), (460, 459, 474, 0), (468, 467, 477, 5), (461, 460, 0, 475), (469, 468, 5, 478), (462, 461, 475, 1), (470, 469, 478, 479), (463, 462, 1, 476), (471, 470, 479, 480), (464, 463, 476, 2), (472, 471, 480, 481), (465, 464, 2, 3), (458, 81, 473), (307, 472, 481), (466, 465, 3, 4)])
_uv = me_sphere.uv_layers.new(name='UVMap')
_uv.uv.foreach_set('vector', [0.4375, 0.25, 0.5, 0.25, 0.5, 0.2813, 0.4375, 0.2813, 0.8749, 0.2501, 0.9374, 0.25, 0.9374, 0.2813, 0.8749, 0.2813, 0.375, 0.25, 0.4375, 0.25, 0.4375, 0.2813, 0.375, 0.2813, 0.8124, 0.25, 0.8749, 0.2501, 0.8749, 0.2813, 0.8124, 0.2813, 0.3125, 0.25, 0.375, 0.25, 0.375, 0.2813, 0.3125, 0.2813, 0.75, 0.25, 0.8124, 0.25, 0.8124, 0.2813, 0.75, 0.2813, 0.25, 0.25, 0.3125, 0.25, 0.3125, 0.2813, 0.2501, 0.2813, 0.6875, 0.25, 0.75, 0.25, 0.75, 0.2813, 0.6875, 0.2813, 0.1876, 0.2501, 0.25, 0.25, 0.2501, 0.2813, 0.1876, 0.2813, 0.625, 0.25, 0.6875, 0.25, 0.6875, 0.2813, 0.625, 0.2813, 0.1251, 0.2501, 0.1876, 0.2501, 0.1876, 0.2813, 0.1251, 0.2813, 0.5625, 0.25, 0.625, 0.25, 0.625, 0.2813, 0.5625, 0.2813, 0.06259, 0.2501, 0.1251, 0.2501, 0.1251, 0.2813, 0.06259, 0.2813, 0.5, 0.25, 0.5625, 0.25, 0.5625, 0.2813, 0.5, 0.2813, 0.9374, 0.25, 0.9999, 0.2657, 0.9374, 0.2813, 9.999e-05, 0.2657, 0.06259, 0.2501, 0.06259, 0.2813, 0.06259, 0.2813, 0.1251, 0.2813, 0.1251, 0.3125, 0.06259, 0.3125, 0.5, 0.2813, 0.5625, 0.2813, 0.5625, 0.3125, 0.5, 0.3125, 0.9374, 0.2813, 0.9999, 0.2969, 0.9374, 0.3125, 0.0001, 0.2969, 0.06259, 0.2813, 0.06259, 0.3125, 0.4375, 0.2813, 0.5, 0.2813, 0.5, 0.3125, 0.4375, 0.3125, 0.8749, 0.2813, 0.9374, 0.2813, 0.9374, 0.3125, 0.8749, 0.3125, 0.375, 0.2813, 0.4375, 0.2813, 0.4375, 0.3125, 0.375, 0.3125, 0.8124, 0.2813, 0.8749, 0.2813, 0.8749, 0.3125, 0.8124, 0.3125, 0.3125, 0.2813, 0.375, 0.2813, 0.375, 0.3125, 0.3125, 0.3125, 0.75, 0.2813, 0.8124, 0.2813, 0.8124, 0.3125, 0.75, 0.3125, 0.2501, 0.2813, 0.3125, 0.2813, 0.3125, 0.3125, 0.2501, 0.3125, 0.6875, 0.2813, 0.75, 0.2813, 0.75, 0.3125, 0.6875, 0.3125, 0.1876, 0.2813, 0.2501, 0.2813, 0.2501, 0.3125, 0.1876, 0.3125, 0.625, 0.2813, 0.6875, 0.2813, 0.6875, 0.3125, 0.625, 0.3125, 0.1251, 0.2813, 0.1876, 0.2813, 0.1876, 0.3125, 0.1251, 0.3125, 0.5625, 0.2813, 0.625, 0.2813, 0.625, 0.3125, 0.5625, 0.3125, 0.2501, 0.3125, 0.3125, 0.3125, 0.3125, 0.3438, 0.2501, 0.3438, 0.6875, 0.3125, 0.75, 0.3125, 0.75, 0.3438, 0.6875, 0.3438, 0.1876, 0.3125, 0.2501, 0.3125, 0.2501, 0.3438, 0.1876, 0.3438, 0.625, 0.3125, 0.6875, 0.3125, 0.6875, 0.3438, 0.625, 0.3438, 0.1251, 0.3125, 0.1876, 0.3125, 0.1876, 0.3438, 0.1251, 0.3438, 0.5625, 0.3125, 0.625, 0.3125, 0.625, 0.3438, 0.5625, 0.3438, 0.06259, 0.3125, 0.1251, 0.3125, 0.1251, 0.3438, 0.06259, 0.3438, 0.5, 0.3125, 0.5625, 0.3125, 0.5625, 0.3438, 0.5, 0.3438, 0.9374, 0.3125, 0.9999, 0.3282, 0.9374, 0.3438, 0.0001, 0.3282, 0.06259, 0.3125, 0.06259, 0.3438, 0.4375, 0.3125, 0.5, 0.3125, 0.5, 0.3438, 0.4375, 0.3438, 0.8749, 0.3125, 0.9374, 0.3125, 0.9374, 0.3438, 0.8749, 0.3438, 0.375, 0.3125, 0.4375, 0.3125, 0.4375, 0.3438, 0.375, 0.3438, 0.8124, 0.3125, 0.8749, 0.3125, 0.8749, 0.3438, 0.8124, 0.3438, 0.3125, 0.3125, 0.375, 0.3125, 0.375, 0.3438, 0.3125, 0.3438, 0.75, 0.3125, 0.8124, 0.3125, 0.8124, 0.3438, 0.75, 0.3438, 0.9374, 0.3438, 0.9999, 0.3594, 0.9374, 0.375, 0.0001, 0.3594, 0.06259, 0.3438, 0.06259, 0.375, 0.4375, 0.3438, 0.5, 0.3438, 0.5, 0.375, 0.4375, 0.375, 0.8749, 0.3438, 0.9374, 0.3438, 0.9374, 0.375, 0.8749, 0.375, 0.375, 0.3438, 0.4375, 0.3438, 0.4375, 0.375, 0.375, 0.375, 0.8124, 0.3438, 0.8749, 0.3438, 0.8749, 0.375, 0.8124, 0.375, 0.3125, 0.3438, 0.375, 0.3438, 0.375, 0.375, 0.3125, 0.375, 0.75, 0.3438, 0.8124, 0.3438, 0.8124, 0.375, 0.7499, 0.375, 0.2501, 0.3438, 0.3125, 0.3438, 0.3125, 0.375, 0.2501, 0.375, 0.6875, 0.3438, 0.75, 0.3438, 0.7499, 0.375, 0.6875, 0.375, 0.1876, 0.3438, 0.2501, 0.3438, 0.2501, 0.375, 0.1876, 0.375, 0.625, 0.3438, 0.6875, 0.3438, 0.6875, 0.375, 0.625, 0.375, 0.1251, 0.3438, 0.1876, 0.3438, 0.1876, 0.375, 0.1251, 0.375, 0.5625, 0.3438, 0.625, 0.3438, 0.625, 0.375, 0.5625, 0.375, 0.06259, 0.3438, 0.1251, 0.3438, 0.1251, 0.375, 0.06259, 0.375, 0.5, 0.3438, 0.5625, 0.3438, 0.5625, 0.375, 0.5, 0.375, 0.6875, 0.375, 0.7499, 0.375, 0.75, 0.4063, 0.6875, 0.4063, 0.1876, 0.375, 0.2501, 0.375, 0.2501, 0.4063, 0.1876, 0.4063, 0.625, 0.375, 0.6875, 0.375, 0.6875, 0.4063, 0.625, 0.4063, 0.1251, 0.375, 0.1876, 0.375, 0.1876, 0.4063, 0.1251, 0.4063, 0.5625, 0.375, 0.625, 0.375, 0.625, 0.4063, 0.5625, 0.4063, 0.06259, 0.375, 0.1251, 0.375, 0.1251, 0.4063, 0.06259, 0.4063, 0.5, 0.375, 0.5625, 0.375, 0.5625, 0.4063, 0.5, 0.4063, 0.9374, 0.375, 0.9999, 0.3906, 0.9374, 0.4063, 0.0001, 0.3906, 0.06259, 0.375, 0.06259, 0.4063, 0.4375, 0.375, 0.5, 0.375, 0.5, 0.4063, 0.4375, 0.4063, 0.8749, 0.375, 0.9374, 0.375, 0.9374, 0.4063, 0.8749, 0.4063, 0.375, 0.375, 0.4375, 0.375, 0.4375, 0.4063, 0.375, 0.4063, 0.8124, 0.375, 0.8749, 0.375, 0.8749, 0.4063, 0.8124, 0.4063, 0.3125, 0.375, 0.375, 0.375, 0.375, 0.4063, 0.3125, 0.4063, 0.7499, 0.375, 0.8124, 0.375, 0.8124, 0.4063, 0.75, 0.4063, 0.2501, 0.375, 0.3125, 0.375, 0.3125, 0.4063, 0.2501, 0.4063, 0.4375, 0.4063, 0.5, 0.4063, 0.5, 0.4375, 0.4375, 0.4375, 0.8749, 0.4063, 0.9374, 0.4063, 0.9374, 0.4375, 0.8749, 0.4375, 0.375, 0.4063, 0.4375, 0.4063, 0.4375, 0.4375, 0.375, 0.4375, 0.8124, 0.4063, 0.8749, 0.4063, 0.8749, 0.4375, 0.8124, 0.4375, 0.3125, 0.4063, 0.375, 0.4063, 0.375, 0.4375, 0.3125, 0.4375, 0.75, 0.4063, 0.8124, 0.4063, 0.8124, 0.4375, 0.75, 0.4375, 0.2501, 0.4063, 0.3125, 0.4063, 0.3125, 0.4375, 0.2501, 0.4375, 0.6875, 0.4063, 0.75, 0.4063, 0.75, 0.4375, 0.6875, 0.4375, 0.1876, 0.4063, 0.2501, 0.4063, 0.2501, 0.4375, 0.1876, 0.4375, 0.625, 0.4063, 0.6875, 0.4063, 0.6875, 0.4375, 0.625, 0.4375, 0.1251, 0.4063, 0.1876, 0.4063, 0.1876, 0.4375, 0.1251, 0.4375, 0.5625, 0.4063, 0.625, 0.4063, 0.625, 0.4375, 0.5625, 0.4375, 0.06259, 0.4063, 0.1251, 0.4063, 0.1251, 0.4375, 0.06259, 0.4375, 0.5, 0.4063, 0.5625, 0.4063, 0.5625, 0.4375, 0.5, 0.4375, 0.9374, 0.4063, 0.9999, 0.4219, 0.9374, 0.4375, 0.0001, 0.4219, 0.06259, 0.4063, 0.06259, 0.4375, 0.1876, 0.4375, 0.2501, 0.4375, 0.2501, 0.4688, 0.1876, 0.4688, 0.625, 0.4375, 0.6875, 0.4375, 0.6875, 0.4688, 0.625, 0.4688, 0.1251, 0.4375, 0.1876, 0.4375, 0.1876, 0.4688, 0.1251, 0.4688, 0.5625, 0.4375, 0.625, 0.4375, 0.625, 0.4688, 0.5625, 0.4688, 0.06259, 0.4375, 0.1251, 0.4375, 0.1251, 0.4688, 0.06259, 0.4688, 0.5, 0.4375, 0.5625, 0.4375, 0.5625, 0.4688, 0.5, 0.4688, 0.9374, 0.4375, 0.9999, 0.4531, 0.9374, 0.4688, 0.0001, 0.4531, 0.06259, 0.4375, 0.06259, 0.4688, 0.4375, 0.4375, 0.5, 0.4375, 0.5, 0.4688, 0.4375, 0.4688, 0.8749, 0.4375, 0.9374, 0.4375, 0.9374, 0.4688, 0.8749, 0.4688, 0.375, 0.4375, 0.4375, 0.4375, 0.4375, 0.4688, 0.375, 0.4688, 0.8124, 0.4375, 0.8749, 0.4375, 0.8749, 0.4688, 0.8124, 0.4688, 0.3125, 0.4375, 0.375, 0.4375, 0.375, 0.4688, 0.3125, 0.4688, 0.75, 0.4375, 0.8124, 0.4375, 0.8124, 0.4688, 0.75, 0.4688, 0.2501, 0.4375, 0.3125, 0.4375, 0.3125, 0.4688, 0.2501, 0.4688, 0.6875, 0.4375, 0.75, 0.4375, 0.75, 0.4688, 0.6875, 0.4688, 0.8749, 0.4688, 0.9374, 0.4688, 0.9374, 0.5, 0.8749, 0.5, 0.375, 0.4688, 0.4375, 0.4688, 0.4375, 0.5, 0.375, 0.5, 0.8124, 0.4688, 0.8749, 0.4688, 0.8749, 0.5, 0.8124, 0.5, 0.3125, 0.4688, 0.375, 0.4688, 0.375, 0.5, 0.3125, 0.5, 0.75, 0.4688, 0.8124, 0.4688, 0.8124, 0.5, 0.75, 0.5, 0.2501, 0.4688, 0.3125, 0.4688, 0.3125, 0.5, 0.2501, 0.5, 0.6875, 0.4688, 0.75, 0.4688, 0.75, 0.5, 0.6875, 0.5, 0.1876, 0.4688, 0.2501, 0.4688, 0.2501, 0.5, 0.1876, 0.5, 0.625, 0.4688, 0.6875, 0.4688, 0.6875, 0.5, 0.625, 0.5, 0.1251, 0.4688, 0.1876, 0.4688, 0.1876, 0.5, 0.1251, 0.5, 0.5625, 0.4688, 0.625, 0.4688, 0.625, 0.5, 0.5625, 0.5, 0.06259, 0.4688, 0.1251, 0.4688, 0.1251, 0.5, 0.06259, 0.5, 0.5, 0.4688, 0.5625, 0.4688, 0.5625, 0.5, 0.5, 0.5, 0.9374, 0.4688, 0.9999, 0.4844, 0.9374, 0.5, 0.0001, 0.4844, 0.06259, 0.4688, 0.06259, 0.5, 0.4375, 0.4688, 0.5, 0.4688, 0.5, 0.5, 0.4375, 0.5, 0.625, 0.5, 0.6875, 0.5, 0.6875, 0.5312, 0.625, 0.5312, 0.1251, 0.5, 0.1876, 0.5, 0.1876, 0.5312, 0.1251, 0.5312, 0.5625, 0.5, 0.625, 0.5, 0.625, 0.5312, 0.5625, 0.5312, 0.06259, 0.5, 0.1251, 0.5, 0.1251, 0.5312, 0.06259, 0.5312, 0.5, 0.5, 0.5625, 0.5, 0.5625, 0.5312, 0.5, 0.5312, 0.9374, 0.5, 0.9999, 0.5156, 0.9374, 0.5312, 0.0001, 0.5156, 0.06259, 0.5, 0.06259, 0.5312, 0.4375, 0.5, 0.5, 0.5, 0.5, 0.5312, 0.4375, 0.5312, 0.8749, 0.5, 0.9374, 0.5, 0.9374, 0.5312, 0.8749, 0.5312, 0.375, 0.5, 0.4375, 0.5, 0.4375, 0.5312, 0.375, 0.5312, 0.8124, 0.5, 0.8749, 0.5, 0.8749, 0.5312, 0.8124, 0.5312, 0.3125, 0.5, 0.375, 0.5, 0.375, 0.5312, 0.3125, 0.5312, 0.75, 0.5, 0.8124, 0.5, 0.8124, 0.5312, 0.75, 0.5312, 0.2501, 0.5, 0.3125, 0.5, 0.3125, 0.5312, 0.2501, 0.5312, 0.6875, 0.5, 0.75, 0.5, 0.75, 0.5312, 0.6875, 0.5312, 0.1876, 0.5, 0.2501, 0.5, 0.2501, 0.5312, 0.1876, 0.5312, 0.375, 0.5312, 0.4375, 0.5312, 0.4375, 0.5625, 0.375, 0.5625, 0.8124, 0.5312, 0.8749, 0.5312, 0.8749, 0.5625, 0.8124, 0.5625, 0.3125, 0.5312, 0.375, 0.5312, 0.375, 0.5625, 0.3125, 0.5625, 0.75, 0.5312, 0.8124, 0.5312, 0.8124, 0.5625, 0.75, 0.5625, 0.2501, 0.5312, 0.3125, 0.5312, 0.3125, 0.5625, 0.2501, 0.5625, 0.6875, 0.5312, 0.75, 0.5312, 0.75, 0.5625, 0.6875, 0.5625, 0.1876, 0.5312, 0.2501, 0.5312, 0.2501, 0.5625, 0.1876, 0.5625, 0.625, 0.5312, 0.6875, 0.5312, 0.6875, 0.5625, 0.625, 0.5625, 0.1251, 0.5312, 0.1876, 0.5312, 0.1876, 0.5625, 0.1251, 0.5625, 0.5625, 0.5312, 0.625, 0.5312, 0.625, 0.5625, 0.5625, 0.5625, 0.06259, 0.5312, 0.1251, 0.5312, 0.1251, 0.5625, 0.06259, 0.5625, 0.5, 0.5312, 0.5625, 0.5312, 0.5625, 0.5625, 0.5, 0.5625, 0.9374, 0.5312, 0.9999, 0.5469, 0.9374, 0.5625, 0.0001, 0.5469, 0.06259, 0.5312, 0.06259, 0.5625, 0.4375, 0.5312, 0.5, 0.5312, 0.5, 0.5625, 0.4375, 0.5625, 0.8749, 0.5312, 0.9374, 0.5312, 0.9374, 0.5625, 0.8749, 0.5625, 0.1251, 0.5625, 0.1876, 0.5625, 0.1876, 0.5937, 0.1251, 0.5937, 0.5625, 0.5625, 0.625, 0.5625, 0.625, 0.5937, 0.5625, 0.5937, 0.06259, 0.5625, 0.1251, 0.5625, 0.1251, 0.5937, 0.06259, 0.5937, 0.5, 0.5625, 0.5625, 0.5625, 0.5625, 0.5937, 0.5, 0.5937, 0.9374, 0.5625, 0.9999, 0.5781, 0.9374, 0.5937, 0.0001, 0.5781, 0.06259, 0.5625, 0.06259, 0.5937, 0.4375, 0.5625, 0.5, 0.5625, 0.5, 0.5937, 0.4375, 0.5937, 0.8749, 0.5625, 0.9374, 0.5625, 0.9374, 0.5937, 0.8749, 0.5937, 0.375, 0.5625, 0.4375, 0.5625, 0.4375, 0.5937, 0.375, 0.5937, 0.8124, 0.5625, 0.8749, 0.5625, 0.8749, 0.5937, 0.8124, 0.5937, 0.3125, 0.5625, 0.375, 0.5625, 0.375, 0.5937, 0.3125, 0.5937, 0.75, 0.5625, 0.8124, 0.5625, 0.8124, 0.5937, 0.75, 0.5937, 0.2501, 0.5625, 0.3125, 0.5625, 0.3125, 0.5937, 0.2501, 0.5937, 0.6875, 0.5625, 0.75, 0.5625, 0.75, 0.5937, 0.6875, 0.5937, 0.1876, 0.5625, 0.2501, 0.5625, 0.2501, 0.5937, 0.1876, 0.5937, 0.625, 0.5625, 0.6875, 0.5625, 0.6875, 0.5937, 0.625, 0.5937, 0.3125, 0.5937, 0.375, 0.5937, 0.375, 0.625, 0.3125, 0.625, 0.75, 0.5937, 0.8124, 0.5937, 0.8124, 0.625, 0.75, 0.625, 0.2501, 0.5937, 0.3125, 0.5937, 0.3125, 0.625, 0.2501, 0.625, 0.6875, 0.5937, 0.75, 0.5937, 0.75, 0.625, 0.6875, 0.625, 0.1876, 0.5937, 0.2501, 0.5937, 0.2501, 0.625, 0.1876, 0.625, 0.625, 0.5937, 0.6875, 0.5937, 0.6875, 0.625, 0.625, 0.625, 0.1251, 0.5937, 0.1876, 0.5937, 0.1876, 0.625, 0.1251, 0.625, 0.5625, 0.5937, 0.625, 0.5937, 0.625, 0.625, 0.5625, 0.625, 0.06259, 0.5937, 0.1251, 0.5937, 0.1251, 0.625, 0.06259, 0.625, 0.5, 0.5937, 0.5625, 0.5937, 0.5625, 0.625, 0.5, 0.625, 0.9374, 0.5937, 0.9999, 0.6094, 0.9374, 0.625, 0.0001, 0.6094, 0.06259, 0.5937, 0.06259, 0.625, 0.4375, 0.5937, 0.5, 0.5937, 0.5, 0.625, 0.4375, 0.625, 0.8749, 0.5937, 0.9374, 0.5937, 0.9374, 0.625, 0.8749, 0.625, 0.375, 0.5937, 0.4375, 0.5937, 0.4375, 0.625, 0.375, 0.625, 0.8124, 0.5937, 0.8749, 0.5937, 0.8749, 0.625, 0.8124, 0.625, 0.06259, 0.625, 0.1251, 0.625, 0.1251, 0.6562, 0.06259, 0.6562, 0.5, 0.625, 0.5625, 0.625, 0.5625, 0.6562, 0.5, 0.6562, 0.9374, 0.625, 0.9999, 0.6406, 0.9374, 0.6562, 0.0001, 0.6406, 0.06259, 0.625, 0.06259, 0.6562, 0.4375, 0.625, 0.5, 0.625, 0.5, 0.6562, 0.4375, 0.6562, 0.8749, 0.625, 0.9374, 0.625, 0.9374, 0.6562, 0.8749, 0.6562, 0.375, 0.625, 0.4375, 0.625, 0.4375, 0.6562, 0.375, 0.6562, 0.8124, 0.625, 0.8749, 0.625, 0.8749, 0.6562, 0.8124, 0.6562, 0.3125, 0.625, 0.375, 0.625, 0.375, 0.6562, 0.3125, 0.6562, 0.75, 0.625, 0.8124, 0.625, 0.8124, 0.6562, 0.75, 0.6562, 0.2501, 0.625, 0.3125, 0.625, 0.3125, 0.6562, 0.2501, 0.6562, 0.6875, 0.625, 0.75, 0.625, 0.75, 0.6562, 0.6875, 0.6562, 0.1876, 0.625, 0.2501, 0.625, 0.2501, 0.6562, 0.1876, 0.6562, 0.625, 0.625, 0.6875, 0.625, 0.6875, 0.6562, 0.625, 0.6562, 0.1251, 0.625, 0.1876, 0.625, 0.1876, 0.6562, 0.1251, 0.6562, 0.5625, 0.625, 0.625, 0.625, 0.625, 0.6562, 0.5625, 0.6562, 0.75, 0.6562, 0.8124, 0.6562, 0.8124, 0.6875, 0.75, 0.6875, 0.2501, 0.6562, 0.3125, 0.6562, 0.3125, 0.6875, 0.2501, 0.6875, 0.6875, 0.6562, 0.75, 0.6562, 0.75, 0.6875, 0.6875, 0.6875, 0.1876, 0.6562, 0.2501, 0.6562, 0.2501, 0.6875, 0.1876, 0.6875, 0.625, 0.6562, 0.6875, 0.6562, 0.6875, 0.6875, 0.625, 0.6875, 0.1251, 0.6562, 0.1876, 0.6562, 0.1876, 0.6875, 0.1251, 0.6875, 0.5625, 0.6562, 0.625, 0.6562, 0.625, 0.6875, 0.5625, 0.6875, 0.06259, 0.6562, 0.1251, 0.6562, 0.1251, 0.6875, 0.06259, 0.6875, 0.5, 0.6562, 0.5625, 0.6562, 0.5625, 0.6875, 0.5, 0.6875, 0.9374, 0.6562, 0.9999, 0.6718, 0.9374, 0.6875, 0.0001, 0.6718, 0.06259, 0.6562, 0.06259, 0.6875, 0.4375, 0.6562, 0.5, 0.6562, 0.5, 0.6875, 0.4375, 0.6875, 0.8749, 0.6562, 0.9374, 0.6562, 0.9374, 0.6875, 0.8749, 0.6875, 0.375, 0.6562, 0.4375, 0.6562, 0.4375, 0.6875, 0.375, 0.6875, 0.8124, 0.6562, 0.8749, 0.6562, 0.8749, 0.6875, 0.8124, 0.6875, 0.3125, 0.6562, 0.375, 0.6562, 0.375, 0.6875, 0.3125, 0.6875, 0.5, 0.6875, 0.5625, 0.6875, 0.5625, 0.7187, 0.5, 0.7187, 0.9374, 0.6875, 0.9999, 0.7031, 0.9374, 0.7187, 0.0001, 0.7031, 0.06259, 0.6875, 0.06259, 0.7187, 0.4375, 0.6875, 0.5, 0.6875, 0.5, 0.7187, 0.4375, 0.7187, 0.8749, 0.6875, 0.9374, 0.6875, 0.9374, 0.7187, 0.8749, 0.7187, 0.375, 0.6875, 0.4375, 0.6875, 0.4375, 0.7187, 0.375, 0.7187, 0.8124, 0.6875, 0.8749, 0.6875, 0.8749, 0.7187, 0.8124, 0.7187, 0.3125, 0.6875, 0.375, 0.6875, 0.375, 0.7187, 0.3125, 0.7187, 0.75, 0.6875, 0.8124, 0.6875, 0.8124, 0.7187, 0.75, 0.7187, 0.2501, 0.6875, 0.3125, 0.6875, 0.3125, 0.7187, 0.2501, 0.7187, 0.6875, 0.6875, 0.75, 0.6875, 0.75, 0.7187, 0.6875, 0.7187, 0.1876, 0.6875, 0.2501, 0.6875, 0.2501, 0.7187, 0.1876, 0.7187, 0.625, 0.6875, 0.6875, 0.6875, 0.6875, 0.7187, 0.625, 0.7187, 0.1251, 0.6875, 0.1876, 0.6875, 0.1876, 0.7187, 0.1251, 0.7187, 0.5625, 0.6875, 0.625, 0.6875, 0.625, 0.7187, 0.5625, 0.7187, 0.06259, 0.6875, 0.1251, 0.6875, 0.1251, 0.7187, 0.06259, 0.7187, 0.2501, 0.7187, 0.3125, 0.7187, 0.3125, 0.75, 0.2501, 0.7499, 0.6875, 0.7187, 0.75, 0.7187, 0.75, 0.7499, 0.6875, 0.7499, 0.1876, 0.7187, 0.2501, 0.7187, 0.2501, 0.7499, 0.1876, 0.75, 0.625, 0.7187, 0.6875, 0.7187, 0.6875, 0.7499, 0.625, 0.7499, 0.1251, 0.7187, 0.1876, 0.7187, 0.1876, 0.75, 0.1251, 0.75, 0.5625, 0.7187, 0.625, 0.7187, 0.625, 0.7499, 0.5625, 0.75, 0.06259, 0.7187, 0.1251, 0.7187, 0.1251, 0.75, 0.06259, 0.7499, 0.5, 0.7187, 0.5625, 0.7187, 0.5625, 0.75, 0.5, 0.75, 0.9374, 0.7187, 0.9999, 0.7343, 0.9374, 0.7499, 0.0001, 0.7343, 0.06259, 0.7187, 0.06259, 0.7499, 0.4375, 0.7187, 0.5, 0.7187, 0.5, 0.75, 0.4375, 0.75, 0.8749, 0.7187, 0.9374, 0.7187, 0.9374, 0.7499, 0.8749, 0.7499, 0.375, 0.7187, 0.4375, 0.7187, 0.4375, 0.75, 0.375, 0.7499, 0.8124, 0.7187, 0.8749, 0.7187, 0.8749, 0.7499, 0.8124, 0.7499, 0.3125, 0.7187, 0.375, 0.7187, 0.375, 0.7499, 0.3125, 0.75, 0.75, 0.7187, 0.8124, 0.7187, 0.8124, 0.7499, 0.75, 0.7499, 0.9374, 0.7499, 0.9999, 0.7656, 0.9374, 0.7812, 0.0001, 0.7656, 0.06259, 0.7499, 0.06259, 0.7812, 0.4375, 0.75, 0.5, 0.75, 0.5, 0.7812, 0.4375, 0.7812, 0.8749, 0.7499, 0.9374, 0.7499, 0.9374, 0.7812, 0.8749, 0.7812, 0.375, 0.7499, 0.4375, 0.75, 0.4375, 0.7812, 0.375, 0.7812, 0.8124, 0.7499, 0.8749, 0.7499, 0.8749, 0.7812, 0.8124, 0.7812, 0.3125, 0.75, 0.375, 0.7499, 0.375, 0.7812, 0.3125, 0.7812, 0.75, 0.7499, 0.8124, 0.7499, 0.8124, 0.7812, 0.75, 0.7812, 0.2501, 0.7499, 0.3125, 0.75, 0.3125, 0.7812, 0.2501, 0.7812, 0.6875, 0.7499, 0.75, 0.7499, 0.75, 0.7812, 0.6875, 0.7812, 0.1876, 0.75, 0.2501, 0.7499, 0.2501, 0.7812, 0.1876, 0.7812, 0.625, 0.7499, 0.6875, 0.7499, 0.6875, 0.7812, 0.625, 0.7812, 0.1251, 0.75, 0.1876, 0.75, 0.1876, 0.7812, 0.1251, 0.7812, 0.5625, 0.75, 0.625, 0.7499, 0.625, 0.7812, 0.5625, 0.7812, 0.06259, 0.7499, 0.1251, 0.75, 0.1251, 0.7812, 0.06259, 0.7812, 0.5, 0.75, 0.5625, 0.75, 0.5625, 0.7812, 0.5, 0.7812, 0.6875, 0.7812, 0.75, 0.7812, 0.75, 0.8124, 0.6875, 0.8124, 0.1876, 0.7812, 0.2501, 0.7812, 0.2501, 0.8124, 0.1876, 0.8124, 0.625, 0.7812, 0.6875, 0.7812, 0.6875, 0.8124, 0.625, 0.8124, 0.1251, 0.7812, 0.1876, 0.7812, 0.1876, 0.8124, 0.1251, 0.8124, 0.5625, 0.7812, 0.625, 0.7812, 0.625, 0.8124, 0.5625, 0.8124, 0.06259, 0.7812, 0.1251, 0.7812, 0.1251, 0.8124, 0.06259, 0.8124, 0.5, 0.7812, 0.5625, 0.7812, 0.5625, 0.8124, 0.5, 0.8124, 0.9374, 0.7812, 0.9999, 0.7968, 0.9374, 0.8124, 0.0001, 0.7968, 0.06259, 0.7812, 0.06259, 0.8124, 0.4375, 0.7812, 0.5, 0.7812, 0.5, 0.8124, 0.4375, 0.8124, 0.8749, 0.7812, 0.9374, 0.7812, 0.9374, 0.8124, 0.8749, 0.8124, 0.375, 0.7812, 0.4375, 0.7812, 0.4375, 0.8124, 0.375, 0.8124, 0.8124, 0.7812, 0.8749, 0.7812, 0.8749, 0.8124, 0.8124, 0.8124, 0.3125, 0.7812, 0.375, 0.7812, 0.375, 0.8124, 0.3125, 0.8124, 0.75, 0.7812, 0.8124, 0.7812, 0.8124, 0.8124, 0.75, 0.8124, 0.2501, 0.7812, 0.3125, 0.7812, 0.3125, 0.8124, 0.2501, 0.8124, 0.4375, 0.8124, 0.5, 0.8124, 0.5, 0.8437, 0.4375, 0.8437, 0.8749, 0.8124, 0.9374, 0.8124, 0.9374, 0.8437, 0.8749, 0.8437, 0.375, 0.8124, 0.4375, 0.8124, 0.4375, 0.8437, 0.375, 0.8437, 0.8124, 0.8124, 0.8749, 0.8124, 0.8749, 0.8437, 0.8124, 0.8437, 0.3125, 0.8124, 0.375, 0.8124, 0.375, 0.8437, 0.3125, 0.8437, 0.75, 0.8124, 0.8124, 0.8124, 0.8124, 0.8437, 0.75, 0.8437, 0.2501, 0.8124, 0.3125, 0.8124, 0.3125, 0.8437, 0.2501, 0.8437, 0.6875, 0.8124, 0.75, 0.8124, 0.75, 0.8437, 0.6875, 0.8437, 0.1876, 0.8124, 0.2501, 0.8124, 0.2501, 0.8437, 0.1876, 0.8437, 0.625, 0.8124, 0.6875, 0.8124, 0.6875, 0.8437, 0.625, 0.8437, 0.1251, 0.8124, 0.1876, 0.8124, 0.1876, 0.8437, 0.1251, 0.8437, 0.5625, 0.8124, 0.625, 0.8124, 0.625, 0.8437, 0.5625, 0.8437, 0.06259, 0.8124, 0.1251, 0.8124, 0.1251, 0.8437, 0.06259, 0.8437, 0.5, 0.8124, 0.5625, 0.8124, 0.5625, 0.8437, 0.5, 0.8437, 0.9374, 0.8124, 0.9999, 0.8281, 0.9374, 0.8437, 0.0001, 0.8281, 0.06259, 0.8124, 0.06259, 0.8437, 0.1876, 0.8437, 0.2501, 0.8437, 0.2501, 0.8749, 0.1876, 0.8749, 0.625, 0.8437, 0.6875, 0.8437, 0.6875, 0.8749, 0.625, 0.8749, 0.1251, 0.8437, 0.1876, 0.8437, 0.1876, 0.8749, 0.1251, 0.8749, 0.5625, 0.8437, 0.625, 0.8437, 0.625, 0.8749, 0.5625, 0.8749, 0.06259, 0.8437, 0.1251, 0.8437, 0.1251, 0.8749, 0.06259, 0.8749, 0.5, 0.8437, 0.5625, 0.8437, 0.5625, 0.8749, 0.5, 0.8749, 0.9374, 0.8437, 0.9999, 0.8593, 0.9374, 0.8749, 0.0001, 0.8593, 0.06259, 0.8437, 0.06259, 0.8749, 0.4375, 0.8437, 0.5, 0.8437, 0.5, 0.8749, 0.4375, 0.8749, 0.8749, 0.8437, 0.9374, 0.8437, 0.9374, 0.8749, 0.8749, 0.8749, 0.375, 0.8437, 0.4375, 0.8437, 0.4375, 0.8749, 0.375, 0.8749, 0.8124, 0.8437, 0.8749, 0.8437, 0.8749, 0.8749, 0.8124, 0.8749, 0.3125, 0.8437, 0.375, 0.8437, 0.375, 0.8749, 0.3125, 0.8749, 0.75, 0.8437, 0.8124, 0.8437, 0.8124, 0.8749, 0.75, 0.8749, 0.2501, 0.8437, 0.3125, 0.8437, 0.3125, 0.8749, 0.2501, 0.8749, 0.6875, 0.8437, 0.75, 0.8437, 0.75, 0.8749, 0.6875, 0.8749, 0.375, 0.8749, 0.4375, 0.8749, 0.4375, 0.9062, 0.375, 0.9062, 0.8124, 0.8749, 0.8749, 0.8749, 0.8749, 0.9062, 0.8124, 0.9062, 0.3125, 0.8749, 0.375, 0.8749, 0.375, 0.9062, 0.3125, 0.9062, 0.75, 0.8749, 0.8124, 0.8749, 0.8124, 0.9062, 0.75, 0.9062, 0.2501, 0.8749, 0.3125, 0.8749, 0.3125, 0.9062, 0.25, 0.9062, 0.6875, 0.8749, 0.75, 0.8749, 0.75, 0.9062, 0.6875, 0.9062, 0.1876, 0.8749, 0.2501, 0.8749, 0.25, 0.9062, 0.1876, 0.9062, 0.625, 0.8749, 0.6875, 0.8749, 0.6875, 0.9062, 0.625, 0.9062, 0.1251, 0.8749, 0.1876, 0.8749, 0.1876, 0.9062, 0.1251, 0.9062, 0.5625, 0.8749, 0.625, 0.8749, 0.625, 0.9062, 0.5625, 0.9062, 0.06259, 0.8749, 0.1251, 0.8749, 0.1251, 0.9062, 0.06259, 0.9062, 0.5, 0.8749, 0.5625, 0.8749, 0.5625, 0.9062, 0.5, 0.9062, 0.9374, 0.8749, 0.9999, 0.8905, 0.9374, 0.9062, 0.0001, 0.8905, 0.06259, 0.8749, 0.06259, 0.9062, 0.4375, 0.8749, 0.5, 0.8749, 0.5, 0.9062, 0.4375, 0.9062, 0.8749, 0.8749, 0.9374, 0.8749, 0.9374, 0.9062, 0.8749, 0.9062, 0.1251, 0.9062, 0.1876, 0.9062, 0.1876, 0.9374, 0.1251, 0.9374, 0.5625, 0.9062, 0.625, 0.9062, 0.625, 0.9374, 0.5625, 0.9374, 0.06259, 0.9062, 0.1251, 0.9062, 0.1251, 0.9374, 0.06259, 0.9374, 0.5, 0.9062, 0.5625, 0.9062, 0.5625, 0.9374, 0.5, 0.9374, 0.9374, 0.9062, 0.9999, 0.9218, 0.9374, 0.9374, 0.0001, 0.9218, 0.06259, 0.9062, 0.06259, 0.9374, 0.4375, 0.9062, 0.5, 0.9062, 0.5, 0.9374, 0.4375, 0.9374, 0.8749, 0.9062, 0.9374, 0.9062, 0.9374, 0.9374, 0.8749, 0.9374, 0.375, 0.9062, 0.4375, 0.9062, 0.4375, 0.9374, 0.375, 0.9374, 0.8124, 0.9062, 0.8749, 0.9062, 0.8749, 0.9374, 0.8124, 0.9374, 0.3125, 0.9062, 0.375, 0.9062, 0.375, 0.9374, 0.3125, 0.9374, 0.75, 0.9062, 0.8124, 0.9062, 0.8124, 0.9374, 0.75, 0.9374, 0.25, 0.9062, 0.3125, 0.9062, 0.3125, 0.9374, 0.2501, 0.9374, 0.6875, 0.9062, 0.75, 0.9062, 0.75, 0.9374, 0.6875, 0.9374, 0.1876, 0.9062, 0.25, 0.9062, 0.2501, 0.9374, 0.1876, 0.9374, 0.625, 0.9062, 0.6875, 0.9062, 0.6875, 0.9374, 0.625, 0.9374, 0.8124, 0.9374, 0.8749, 0.9374, 0.8749, 0.9687, 0.8124, 0.9687, 0.3125, 0.9374, 0.375, 0.9374, 0.375, 0.9687, 0.3125, 0.9687, 0.75, 0.9374, 0.8124, 0.9374, 0.8124, 0.9687, 0.75, 0.9687, 0.2501, 0.9374, 0.3125, 0.9374, 0.3125, 0.9687, 0.2501, 0.9687, 0.6875, 0.9374, 0.75, 0.9374, 0.75, 0.9687, 0.6875, 0.9687, 0.1876, 0.9374, 0.2501, 0.9374, 0.2501, 0.9687, 0.1876, 0.9687, 0.625, 0.9374, 0.6875, 0.9374, 0.6875, 0.9687, 0.625, 0.9687, 0.1251, 0.9374, 0.1876, 0.9374, 0.1876, 0.9687, 0.1251, 0.9687, 0.5625, 0.9374, 0.625, 0.9374, 0.625, 0.9687, 0.5625, 0.9687, 0.06259, 0.9374, 0.1251, 0.9374, 0.1251, 0.9687, 0.06259, 0.9687, 0.5, 0.9374, 0.5625, 0.9374, 0.5625, 0.9687, 0.5, 0.9687, 0.9374, 0.9374, 0.9999, 0.953, 0.9374, 0.9687, 0.0001, 0.953, 0.06259, 0.9374, 0.06259, 0.9687, 0.4375, 0.9374, 0.5, 0.9374, 0.5, 0.9687, 0.4375, 0.9687, 0.8749, 0.9374, 0.9374, 0.9374, 0.9374, 0.9687, 0.8749, 0.9687, 0.375, 0.9374, 0.4375, 0.9374, 0.4375, 0.9687, 0.375, 0.9687, 0.5625, 0.9687, 0.625, 0.9687, 0.625, 0.9999, 0.5625, 0.9999, 0.06259, 0.9687, 0.1251, 0.9687, 0.1251, 0.9999, 0.06259, 0.9999, 0.5, 0.9687, 0.5625, 0.9687, 0.5625, 0.9999, 0.5, 0.9999, 0.9374, 0.9687, 0.9999, 0.9843, 0.9374, 0.9999, 0.0001, 0.9843, 0.06259, 0.9687, 0.06259, 0.9999, 0.4375, 0.9687, 0.5, 0.9687, 0.5, 0.9999, 0.4375, 0.9999, 0.8749, 0.9687, 0.9374, 0.9687, 0.9374, 0.9999, 0.8749, 0.9999, 0.375, 0.9687, 0.4375, 0.9687, 0.4375, 0.9999, 0.375, 0.9999, 0.8124, 0.9687, 0.8749, 0.9687, 0.8749, 0.9999, 0.8124, 0.9999, 0.3125, 0.9687, 0.375, 0.9687, 0.375, 0.9999, 0.3125, 0.9999, 0.75, 0.9687, 0.8124, 0.9687, 0.8124, 0.9999, 0.75, 0.9999, 0.2501, 0.9687, 0.3125, 0.9687, 0.3125, 0.9999, 0.25, 0.9999, 0.6875, 0.9687, 0.75, 0.9687, 0.75, 0.9999, 0.6875, 0.9999, 0.1876, 0.9687, 0.2501, 0.9687, 0.25, 0.9999, 0.1876, 0.9999, 0.625, 0.9687, 0.6875, 0.9687, 0.6875, 0.9999, 0.625, 0.9999, 0.1251, 0.9687, 0.1876, 0.9687, 0.1876, 0.9999, 0.1251, 0.9999, 0.3125, 9.998e-05, 0.375, 9.998e-05, 0.375, 0.03134, 0.3125, 0.03134, 0.75, 9.996e-05, 0.8124, 9.996e-05, 0.8124, 0.03134, 0.75, 0.03134, 0.25, 9.999e-05, 0.3125, 9.998e-05, 0.3125, 0.03134, 0.25, 0.03134, 0.6875, 9.997e-05, 0.75, 9.996e-05, 0.75, 0.03134, 0.6875, 0.03134, 0.1876, 9.999e-05, 0.25, 9.999e-05, 0.25, 0.03134, 0.1876, 0.03134, 0.625, 9.997e-05, 0.6875, 9.997e-05, 0.6875, 0.03134, 0.625, 0.03134, 0.1251, 9.999e-05, 0.1876, 9.999e-05, 0.1876, 0.03134, 0.1251, 0.03134, 0.5625, 9.997e-05, 0.625, 9.997e-05, 0.625, 0.03134, 0.5625, 0.03134, 0.06259, 9.999e-05, 0.1251, 9.999e-05, 0.1251, 0.03134, 0.06259, 0.03134, 0.5, 9.997e-05, 0.5625, 9.997e-05, 0.5625, 0.03134, 0.5, 0.03134, 0.9374, 9.996e-05, 0.9999, 0.01572, 0.9374, 0.03134, 9.998e-05, 0.01572, 0.06259, 9.999e-05, 0.06259, 0.03134, 0.4375, 9.998e-05, 0.5, 9.997e-05, 0.5, 0.03134, 0.4375, 0.03134, 0.8749, 9.996e-05, 0.9374, 9.996e-05, 0.9374, 0.03134, 0.8749, 0.03134, 0.375, 9.998e-05, 0.4375, 9.998e-05, 0.4375, 0.03134, 0.375, 0.03134, 0.8124, 9.996e-05, 0.8749, 9.996e-05, 0.8749, 0.03134, 0.8124, 0.03134, 0.06259, 0.03134, 0.1251, 0.03134, 0.1251, 0.06259, 0.06259, 0.06259, 0.5, 0.03134, 0.5625, 0.03134, 0.5625, 0.06259, 0.5, 0.06259, 0.9374, 0.03134, 0.9999, 0.04697, 0.9374, 0.06259, 9.998e-05, 0.04697, 0.06259, 0.03134, 0.06259, 0.06259, 0.4375, 0.03134, 0.5, 0.03134, 0.5, 0.06259, 0.4375, 0.06259, 0.8749, 0.03134, 0.9374, 0.03134, 0.9374, 0.06259, 0.8749, 0.06259, 0.375, 0.03134, 0.4375, 0.03134, 0.4375, 0.06259, 0.375, 0.06259, 0.8124, 0.03134, 0.8749, 0.03134, 0.8749, 0.06259, 0.8124, 0.06259, 0.3125, 0.03134, 0.375, 0.03134, 0.375, 0.06259, 0.3125, 0.06259, 0.75, 0.03134, 0.8124, 0.03134, 0.8124, 0.06259, 0.75, 0.06259, 0.25, 0.03134, 0.3125, 0.03134, 0.3125, 0.06259, 0.25, 0.06259, 0.6875, 0.03134, 0.75, 0.03134, 0.75, 0.06259, 0.6875, 0.06259, 0.1876, 0.03134, 0.25, 0.03134, 0.25, 0.06259, 0.1876, 0.06259, 0.625, 0.03134, 0.6875, 0.03134, 0.6875, 0.06259, 0.625, 0.06259, 0.1251, 0.03134, 0.1876, 0.03134, 0.1876, 0.06259, 0.1251, 0.06259, 0.5625, 0.03134, 0.625, 0.03134, 0.625, 0.06259, 0.5625, 0.06259, 0.75, 0.06259, 0.8124, 0.06259, 0.8124, 0.09383, 0.75, 0.09383, 0.25, 0.06259, 0.3125, 0.06259, 0.3125, 0.09383, 0.25, 0.09383, 0.6875, 0.06259, 0.75, 0.06259, 0.75, 0.09383, 0.6875, 0.09383, 0.1876, 0.06259, 0.25, 0.06259, 0.25, 0.09383, 0.1876, 0.09383, 0.625, 0.06259, 0.6875, 0.06259, 0.6875, 0.09383, 0.625, 0.09383, 0.1251, 0.06259, 0.1876, 0.06259, 0.1876, 0.09383, 0.1251, 0.09383, 0.5625, 0.06259, 0.625, 0.06259, 0.625, 0.09383, 0.5625, 0.09383, 0.06259, 0.06259, 0.1251, 0.06259, 0.1251, 0.09383, 0.06259, 0.09383, 0.5, 0.06259, 0.5625, 0.06259, 0.5625, 0.09383, 0.5, 0.09383, 0.9374, 0.06259, 0.9999, 0.07821, 0.9374, 0.09383, 9.999e-05, 0.07821, 0.06259, 0.06259, 0.06259, 0.09383, 0.4375, 0.06259, 0.5, 0.06259, 0.5, 0.09383, 0.4375, 0.09383, 0.8749, 0.06259, 0.9374, 0.06259, 0.9374, 0.09383, 0.8749, 0.09383, 0.375, 0.06259, 0.4375, 0.06259, 0.4375, 0.09383, 0.375, 0.09383, 0.8124, 0.06259, 0.8749, 0.06259, 0.8749, 0.09383, 0.8124, 0.09383, 0.3125, 0.06259, 0.375, 0.06259, 0.375, 0.09383, 0.3125, 0.09383, 0.5, 0.09383, 0.5625, 0.09383, 0.5625, 0.1251, 0.5, 0.1251, 0.9374, 0.09383, 0.9999, 0.1095, 0.9374, 0.1251, 9.999e-05, 0.1095, 0.06259, 0.09383, 0.06259, 0.1251, 0.4375, 0.09383, 0.5, 0.09383, 0.5, 0.1251, 0.4375, 0.1251, 0.8749, 0.09383, 0.9374, 0.09383, 0.9374, 0.1251, 0.8749, 0.1251, 0.375, 0.09383, 0.4375, 0.09383, 0.4375, 0.1251, 0.375, 0.1251, 0.8124, 0.09383, 0.8749, 0.09383, 0.8749, 0.1251, 0.8124, 0.1251, 0.3125, 0.09383, 0.375, 0.09383, 0.375, 0.1251, 0.3125, 0.1251, 0.75, 0.09383, 0.8124, 0.09383, 0.8124, 0.1251, 0.75, 0.1251, 0.25, 0.09383, 0.3125, 0.09383, 0.3125, 0.1251, 0.25, 0.1251, 0.6875, 0.09383, 0.75, 0.09383, 0.75, 0.1251, 0.6875, 0.1251, 0.1876, 0.09383, 0.25, 0.09383, 0.25, 0.1251, 0.1876, 0.1251, 0.625, 0.09383, 0.6875, 0.09383, 0.6875, 0.1251, 0.625, 0.1251, 0.1251, 0.09383, 0.1876, 0.09383, 0.1876, 0.1251, 0.1251, 0.1251, 0.5625, 0.09383, 0.625, 0.09383, 0.625, 0.1251, 0.5625, 0.1251, 0.06259, 0.09383, 0.1251, 0.09383, 0.1251, 0.1251, 0.06259, 0.1251, 0.25, 0.1251, 0.3125, 0.1251, 0.3125, 0.1563, 0.25, 0.1563, 0.6875, 0.1251, 0.75, 0.1251, 0.75, 0.1563, 0.6875, 0.1563, 0.1876, 0.1251, 0.25, 0.1251, 0.25, 0.1563, 0.1876, 0.1563, 0.625, 0.1251, 0.6875, 0.1251, 0.6875, 0.1563, 0.625, 0.1563, 0.1251, 0.1251, 0.1876, 0.1251, 0.1876, 0.1563, 0.1251, 0.1563, 0.5625, 0.1251, 0.625, 0.1251, 0.625, 0.1563, 0.5625, 0.1563, 0.06259, 0.1251, 0.1251, 0.1251, 0.1251, 0.1563, 0.06259, 0.1563, 0.5, 0.1251, 0.5625, 0.1251, 0.5625, 0.1563, 0.5, 0.1563, 0.9374, 0.1251, 0.9999, 0.1407, 0.9374, 0.1563, 9.999e-05, 0.1407, 0.06259, 0.1251, 0.06259, 0.1563, 0.4375, 0.1251, 0.5, 0.1251, 0.5, 0.1563, 0.4375, 0.1563, 0.8749, 0.1251, 0.9374, 0.1251, 0.9374, 0.1563, 0.8749, 0.1563, 0.375, 0.1251, 0.4375, 0.1251, 0.4375, 0.1563, 0.375, 0.1563, 0.8124, 0.1251, 0.8749, 0.1251, 0.8749, 0.1563, 0.8124, 0.1563, 0.3125, 0.1251, 0.375, 0.1251, 0.375, 0.1563, 0.3125, 0.1563, 0.75, 0.1251, 0.8124, 0.1251, 0.8124, 0.1563, 0.75, 0.1563, 9.999e-05, 0.1719, 0.06259, 0.1563, 0.06259, 0.1876, 0.4375, 0.1563, 0.5, 0.1563, 0.5, 0.1876, 0.4375, 0.1876, 0.8749, 0.1563, 0.9374, 0.1563, 0.9374, 0.1876, 0.8749, 0.1876, 0.375, 0.1563, 0.4375, 0.1563, 0.4375, 0.1876, 0.375, 0.1876, 0.8124, 0.1563, 0.8749, 0.1563, 0.8749, 0.1876, 0.8124, 0.1876, 0.3125, 0.1563, 0.375, 0.1563, 0.375, 0.1876, 0.3125, 0.1876, 0.75, 0.1563, 0.8124, 0.1563, 0.8124, 0.1876, 0.75, 0.1876, 0.25, 0.1563, 0.3125, 0.1563, 0.3125, 0.1876, 0.25, 0.1876, 0.6875, 0.1563, 0.75, 0.1563, 0.75, 0.1876, 0.6875, 0.1876, 0.1876, 0.1563, 0.25, 0.1563, 0.25, 0.1876, 0.1876, 0.1876, 0.625, 0.1563, 0.6875, 0.1563, 0.6875, 0.1876, 0.625, 0.1876, 0.1251, 0.1563, 0.1876, 0.1563, 0.1876, 0.1876, 0.1251, 0.1876, 0.5625, 0.1563, 0.625, 0.1563, 0.625, 0.1876, 0.5625, 0.1876, 0.06259, 0.1563, 0.1251, 0.1563, 0.1251, 0.1876, 0.06259, 0.1876, 0.5, 0.1563, 0.5625, 0.1563, 0.5625, 0.1876, 0.5, 0.1876, 0.9374, 0.1563, 0.9999, 0.1719, 0.9374, 0.1876, 0.1876, 0.1876, 0.25, 0.1876, 0.2501, 0.2188, 0.1876, 0.2188, 0.625, 0.1876, 0.6875, 0.1876, 0.6875, 0.2188, 0.625, 0.2188, 0.1251, 0.1876, 0.1876, 0.1876, 0.1876, 0.2188, 0.1251, 0.2188, 0.5625, 0.1876, 0.625, 0.1876, 0.625, 0.2188, 0.5625, 0.2188, 0.06259, 0.1876, 0.1251, 0.1876, 0.1251, 0.2188, 0.06259, 0.2188, 0.5, 0.1876, 0.5625, 0.1876, 0.5625, 0.2188, 0.5, 0.2188, 0.9374, 0.1876, 0.9999, 0.2032, 0.9374, 0.2188, 9.999e-05, 0.2032, 0.06259, 0.1876, 0.06259, 0.2188, 0.4375, 0.1876, 0.5, 0.1876, 0.5, 0.2188, 0.4375, 0.2188, 0.8749, 0.1876, 0.9374, 0.1876, 0.9374, 0.2188, 0.8749, 0.2188, 0.375, 0.1876, 0.4375, 0.1876, 0.4375, 0.2188, 0.375, 0.2188, 0.8124, 0.1876, 0.8749, 0.1876, 0.8749, 0.2188, 0.8124, 0.2188, 0.3125, 0.1876, 0.375, 0.1876, 0.375, 0.2188, 0.3125, 0.2188, 0.75, 0.1876, 0.8124, 0.1876, 0.8124, 0.2188, 0.75, 0.2188, 0.25, 0.1876, 0.3125, 0.1876, 0.3125, 0.2188, 0.2501, 0.2188, 0.6875, 0.1876, 0.75, 0.1876, 0.75, 0.2188, 0.6875, 0.2188, 0.8749, 0.2188, 0.9374, 0.2188, 0.9374, 0.25, 0.8749, 0.2501, 0.375, 0.2188, 0.4375, 0.2188, 0.4375, 0.25, 0.375, 0.25, 0.8124, 0.2188, 0.8749, 0.2188, 0.8749, 0.2501, 0.8124, 0.25, 0.3125, 0.2188, 0.375, 0.2188, 0.375, 0.25, 0.3125, 0.25, 0.75, 0.2188, 0.8124, 0.2188, 0.8124, 0.25, 0.75, 0.25, 0.2501, 0.2188, 0.3125, 0.2188, 0.3125, 0.25, 0.25, 0.25, 0.6875, 0.2188, 0.75, 0.2188, 0.75, 0.25, 0.6875, 0.25, 0.1876, 0.2188, 0.2501, 0.2188, 0.25, 0.25, 0.1876, 0.2501, 0.625, 0.2188, 0.6875, 0.2188, 0.6875, 0.25, 0.625, 0.25, 0.1251, 0.2188, 0.1876, 0.2188, 0.1876, 0.2501, 0.1251, 0.2501, 0.5625, 0.2188, 0.625, 0.2188, 0.625, 0.25, 0.5625, 0.25, 0.06259, 0.2188, 0.1251, 0.2188, 0.1251, 0.2501, 0.06259, 0.2501, 0.5, 0.2188, 0.5625, 0.2188, 0.5625, 0.25, 0.5, 0.25, 0.9374, 0.2188, 0.9999, 0.2344, 0.9374, 0.25, 9.999e-05, 0.2344, 0.06259, 0.2188, 0.06259, 0.2501, 0.4375, 0.2188, 0.5, 0.2188, 0.5, 0.25, 0.4375, 0.25])
me_sphere.materials.append(mat_material_001)
me_sphere.update()

# ---- objects
ob_light = bpy.data.objects.new('Light', light_light)
ob_camera = bpy.data.objects.new('Camera', cam_camera)
ob_sphere = bpy.data.objects.new('Sphere', me_sphere)

# ---- transforms, parenting, visibility, modifiers, constraints
ob_light.location = (4.076, 1.005, 5.904)
ob_light.rotation_euler = (0.6503, 0.05522, 1.866)
ob_light.lock_rotations_4d = False
ob_light.empty_display_type = 'ARROWS'
ob_light.color = (0.0, 0.0, 0.0, 0.0)
ob_light.lineart.crease_threshold = 0.0
ob_camera.location = (7.359, -6.926, 4.958)
ob_camera.rotation_euler = (1.109, 0.0, 0.8149)
ob_camera.lock_rotations_4d = False
ob_camera.empty_display_type = 'ARROWS'
ob_camera.color = (0.0, 0.0, 0.0, 0.0)
ob_camera.display_type = 'WIRE'
ob_camera.lineart.crease_threshold = 0.0
ob_sphere.location = (0.0, 0.0, 0.0)

# ---- collection membership
col_collection.objects.link(ob_light)
col_collection.objects.link(ob_camera)
col_collection.objects.link(ob_sphere)

# ---- scene / render settings (as saved in the file)
scene.camera = ob_camera
scene.frame_start = 1; scene.frame_end = 250; scene.frame_set(1)
scene.render.engine = 'BLENDER_EEVEE_NEXT'
scene.cycles.sampling_pattern = 'TABULATED_SOBOL'
bpy.context.view_layer.update()
